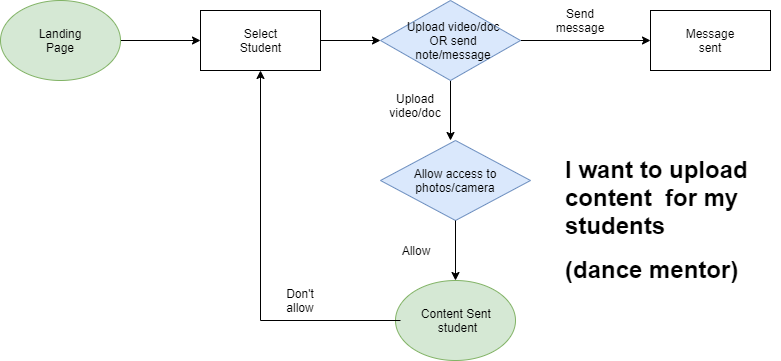

The diagram above was exported from draw.io. Its source (the exported page's mxGraphModel, read from the mxfile embedded in the PNG):
<mxGraphModel dx="941" dy="401" grid="1" gridSize="10" guides="1" tooltips="1" connect="1" arrows="1" fold="1" page="1" pageScale="1" pageWidth="850" pageHeight="1100" math="0" shadow="0">
  <root>
    <mxCell id="0" />
    <mxCell id="1" parent="0" />
    <mxCell id="4vBIJW1sQSR1pd6_Re53-1" value="" style="edgeStyle=orthogonalEdgeStyle;rounded=0;orthogonalLoop=1;jettySize=auto;html=1;" parent="1" source="4vBIJW1sQSR1pd6_Re53-2" edge="1">
      <mxGeometry relative="1" as="geometry">
        <mxPoint x="240" y="80" as="targetPoint" />
      </mxGeometry>
    </mxCell>
    <mxCell id="4vBIJW1sQSR1pd6_Re53-2" value="" style="ellipse;whiteSpace=wrap;html=1;fillColor=#d5e8d4;strokeColor=#82b366;" parent="1" vertex="1">
      <mxGeometry x="40" y="40" width="120" height="80" as="geometry" />
    </mxCell>
    <mxCell id="4vBIJW1sQSR1pd6_Re53-34" style="edgeStyle=orthogonalEdgeStyle;rounded=0;orthogonalLoop=1;jettySize=auto;html=1;entryX=0;entryY=0.5;entryDx=0;entryDy=0;" parent="1" source="4vBIJW1sQSR1pd6_Re53-8" target="4vBIJW1sQSR1pd6_Re53-12" edge="1">
      <mxGeometry relative="1" as="geometry" />
    </mxCell>
    <mxCell id="4vBIJW1sQSR1pd6_Re53-35" style="edgeStyle=orthogonalEdgeStyle;rounded=0;orthogonalLoop=1;jettySize=auto;html=1;exitX=0.5;exitY=1;exitDx=0;exitDy=0;" parent="1" source="4vBIJW1sQSR1pd6_Re53-8" edge="1">
      <mxGeometry relative="1" as="geometry">
        <mxPoint x="490" y="180" as="targetPoint" />
      </mxGeometry>
    </mxCell>
    <mxCell id="4vBIJW1sQSR1pd6_Re53-8" value="" style="rhombus;whiteSpace=wrap;html=1;fillColor=#dae8fc;strokeColor=#6c8ebf;" parent="1" vertex="1">
      <mxGeometry x="420" y="40" width="140" height="80" as="geometry" />
    </mxCell>
    <mxCell id="4vBIJW1sQSR1pd6_Re53-12" value="" style="rounded=0;whiteSpace=wrap;html=1;" parent="1" vertex="1">
      <mxGeometry x="690" y="50" width="120" height="60" as="geometry" />
    </mxCell>
    <mxCell id="4vBIJW1sQSR1pd6_Re53-15" value="" style="rhombus;whiteSpace=wrap;html=1;fillColor=#dae8fc;strokeColor=#6c8ebf;" parent="1" vertex="1">
      <mxGeometry x="420" y="180" width="150" height="80" as="geometry" />
    </mxCell>
    <mxCell id="4vBIJW1sQSR1pd6_Re53-72" style="edgeStyle=orthogonalEdgeStyle;rounded=0;orthogonalLoop=1;jettySize=auto;html=1;entryX=0;entryY=0.5;entryDx=0;entryDy=0;" parent="1" source="4vBIJW1sQSR1pd6_Re53-17" target="4vBIJW1sQSR1pd6_Re53-8" edge="1">
      <mxGeometry relative="1" as="geometry" />
    </mxCell>
    <mxCell id="4vBIJW1sQSR1pd6_Re53-17" value="" style="rounded=0;whiteSpace=wrap;html=1;" parent="1" vertex="1">
      <mxGeometry x="240" y="50" width="120" height="60" as="geometry" />
    </mxCell>
    <mxCell id="4vBIJW1sQSR1pd6_Re53-18" value="" style="ellipse;whiteSpace=wrap;html=1;fillColor=#d5e8d4;strokeColor=#82b366;" parent="1" vertex="1">
      <mxGeometry x="435" y="320" width="120" height="80" as="geometry" />
    </mxCell>
    <mxCell id="4vBIJW1sQSR1pd6_Re53-19" value="Landing Page" style="text;html=1;strokeColor=none;fillColor=none;align=center;verticalAlign=middle;whiteSpace=wrap;rounded=0;" parent="1" vertex="1">
      <mxGeometry x="80" y="70" width="40" height="20" as="geometry" />
    </mxCell>
    <mxCell id="4vBIJW1sQSR1pd6_Re53-23" value="Upload video/doc OR send note/message" style="text;html=1;strokeColor=none;fillColor=none;align=center;verticalAlign=middle;whiteSpace=wrap;rounded=0;" parent="1" vertex="1">
      <mxGeometry x="443" y="70" width="100" height="20" as="geometry" />
    </mxCell>
    <mxCell id="4vBIJW1sQSR1pd6_Re53-25" value="Upload video/doc" style="text;html=1;strokeColor=none;fillColor=none;align=center;verticalAlign=middle;whiteSpace=wrap;rounded=0;" parent="1" vertex="1">
      <mxGeometry x="435" y="135" width="40" height="20" as="geometry" />
    </mxCell>
    <mxCell id="4vBIJW1sQSR1pd6_Re53-26" value="Message sent" style="text;html=1;strokeColor=none;fillColor=none;align=center;verticalAlign=middle;whiteSpace=wrap;rounded=0;" parent="1" vertex="1">
      <mxGeometry x="730" y="70" width="40" height="20" as="geometry" />
    </mxCell>
    <mxCell id="4vBIJW1sQSR1pd6_Re53-28" value="Send message" style="text;html=1;strokeColor=none;fillColor=none;align=center;verticalAlign=middle;whiteSpace=wrap;rounded=0;" parent="1" vertex="1">
      <mxGeometry x="600" y="50" width="40" height="20" as="geometry" />
    </mxCell>
    <mxCell id="4vBIJW1sQSR1pd6_Re53-73" style="edgeStyle=orthogonalEdgeStyle;rounded=0;orthogonalLoop=1;jettySize=auto;html=1;exitX=0;exitY=0.5;exitDx=0;exitDy=0;entryX=0.5;entryY=1;entryDx=0;entryDy=0;" parent="1" source="4vBIJW1sQSR1pd6_Re53-30" target="4vBIJW1sQSR1pd6_Re53-17" edge="1">
      <mxGeometry relative="1" as="geometry" />
    </mxCell>
    <mxCell id="4vBIJW1sQSR1pd6_Re53-30" value="Content Sent&amp;nbsp; student" style="text;html=1;align=center;verticalAlign=middle;whiteSpace=wrap;rounded=0;" parent="1" vertex="1">
      <mxGeometry x="440" y="340" width="115" height="40" as="geometry" />
    </mxCell>
    <mxCell id="4vBIJW1sQSR1pd6_Re53-31" value="Allow" style="text;html=1;strokeColor=none;fillColor=none;align=center;verticalAlign=middle;whiteSpace=wrap;rounded=0;" parent="1" vertex="1">
      <mxGeometry x="435" y="280" width="40" height="20" as="geometry" />
    </mxCell>
    <mxCell id="4vBIJW1sQSR1pd6_Re53-32" value="Don't allow" style="text;html=1;strokeColor=none;fillColor=none;align=center;verticalAlign=middle;whiteSpace=wrap;rounded=0;" parent="1" vertex="1">
      <mxGeometry x="320" y="330" width="40" height="20" as="geometry" />
    </mxCell>
    <mxCell id="4vBIJW1sQSR1pd6_Re53-33" value="&lt;h1&gt;I want to upload content&amp;nbsp; for my students&amp;nbsp;&lt;/h1&gt;&lt;h1&gt;(dance mentor)&lt;/h1&gt;" style="text;html=1;strokeColor=none;fillColor=none;spacing=5;spacingTop=-20;whiteSpace=wrap;overflow=hidden;rounded=0;" parent="1" vertex="1">
      <mxGeometry x="600" y="190" width="220" height="140" as="geometry" />
    </mxCell>
    <mxCell id="4vBIJW1sQSR1pd6_Re53-27" value="Allow access to photos/camera" style="text;html=1;strokeColor=none;fillColor=none;align=center;verticalAlign=middle;whiteSpace=wrap;rounded=0;" parent="1" vertex="1">
      <mxGeometry x="445" y="210" width="100" height="20" as="geometry" />
    </mxCell>
    <mxCell id="4vBIJW1sQSR1pd6_Re53-36" value="" style="edgeStyle=orthogonalEdgeStyle;rounded=0;orthogonalLoop=1;jettySize=auto;html=1;exitX=0.5;exitY=1;exitDx=0;exitDy=0;entryX=0.5;entryY=0;entryDx=0;entryDy=0;" parent="1" source="4vBIJW1sQSR1pd6_Re53-15" target="4vBIJW1sQSR1pd6_Re53-18" edge="1">
      <mxGeometry relative="1" as="geometry">
        <Array as="points" />
        <mxPoint x="430" y="210" as="sourcePoint" />
        <mxPoint x="335" y="310" as="targetPoint" />
      </mxGeometry>
    </mxCell>
    <mxCell id="4vBIJW1sQSR1pd6_Re53-71" value="Select Student" style="text;html=1;strokeColor=none;fillColor=none;align=center;verticalAlign=middle;whiteSpace=wrap;rounded=0;" parent="1" vertex="1">
      <mxGeometry x="280" y="70" width="40" height="20" as="geometry" />
    </mxCell>
  </root>
</mxGraphModel>